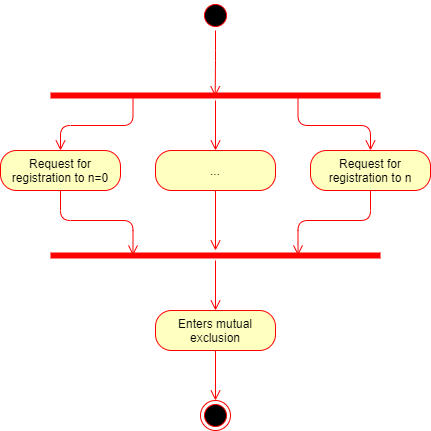

The diagram above was exported from draw.io. Its source (the exported page's mxGraphModel, read from the mxfile embedded in the PNG):
<mxGraphModel dx="1038" dy="523" grid="1" gridSize="10" guides="1" tooltips="1" connect="1" arrows="1" fold="1" page="1" pageScale="1" pageWidth="3300" pageHeight="4681" math="0" shadow="0">
  <root>
    <mxCell id="0" />
    <mxCell id="1" parent="0" />
    <mxCell id="tUE89yfrcajt-l3FjMHK-1" value="" style="ellipse;html=1;shape=startState;fillColor=#000000;strokeColor=#ff0000;" vertex="1" parent="1">
      <mxGeometry x="500" y="140" width="30" height="30" as="geometry" />
    </mxCell>
    <mxCell id="tUE89yfrcajt-l3FjMHK-2" value="" style="edgeStyle=orthogonalEdgeStyle;html=1;verticalAlign=bottom;endArrow=open;endSize=8;strokeColor=#ff0000;entryX=0.499;entryY=0.58;entryDx=0;entryDy=0;entryPerimeter=0;" edge="1" source="tUE89yfrcajt-l3FjMHK-1" parent="1" target="tUE89yfrcajt-l3FjMHK-3">
      <mxGeometry relative="1" as="geometry">
        <mxPoint x="515" y="170" as="targetPoint" />
      </mxGeometry>
    </mxCell>
    <mxCell id="tUE89yfrcajt-l3FjMHK-3" value="" style="shape=line;html=1;strokeWidth=6;strokeColor=#ff0000;" vertex="1" parent="1">
      <mxGeometry x="350" y="230" width="330" height="10" as="geometry" />
    </mxCell>
    <mxCell id="tUE89yfrcajt-l3FjMHK-4" value="" style="edgeStyle=orthogonalEdgeStyle;html=1;verticalAlign=bottom;endArrow=open;endSize=8;strokeColor=#ff0000;entryX=0.5;entryY=0;entryDx=0;entryDy=0;" edge="1" source="tUE89yfrcajt-l3FjMHK-3" parent="1" target="tUE89yfrcajt-l3FjMHK-7">
      <mxGeometry relative="1" as="geometry">
        <mxPoint x="515" y="310" as="targetPoint" />
      </mxGeometry>
    </mxCell>
    <mxCell id="tUE89yfrcajt-l3FjMHK-5" value="Request for registration to n=0" style="rounded=1;whiteSpace=wrap;html=1;arcSize=40;fontColor=#000000;fillColor=#ffffc0;strokeColor=#ff0000;" vertex="1" parent="1">
      <mxGeometry x="300" y="290" width="120" height="40" as="geometry" />
    </mxCell>
    <mxCell id="tUE89yfrcajt-l3FjMHK-7" value="..." style="rounded=1;whiteSpace=wrap;html=1;arcSize=40;fontColor=#000000;fillColor=#ffffc0;strokeColor=#ff0000;" vertex="1" parent="1">
      <mxGeometry x="455" y="290" width="120" height="40" as="geometry" />
    </mxCell>
    <mxCell id="tUE89yfrcajt-l3FjMHK-8" value="" style="edgeStyle=orthogonalEdgeStyle;html=1;verticalAlign=bottom;endArrow=open;endSize=8;strokeColor=#ff0000;" edge="1" source="tUE89yfrcajt-l3FjMHK-7" parent="1" target="tUE89yfrcajt-l3FjMHK-20">
      <mxGeometry relative="1" as="geometry">
        <mxPoint x="515" y="470" as="targetPoint" />
        <Array as="points" />
      </mxGeometry>
    </mxCell>
    <mxCell id="tUE89yfrcajt-l3FjMHK-9" value="Request for registration to n" style="rounded=1;whiteSpace=wrap;html=1;arcSize=40;fontColor=#000000;fillColor=#ffffc0;strokeColor=#ff0000;" vertex="1" parent="1">
      <mxGeometry x="610" y="290" width="120" height="40" as="geometry" />
    </mxCell>
    <mxCell id="tUE89yfrcajt-l3FjMHK-10" value="" style="edgeStyle=orthogonalEdgeStyle;html=1;verticalAlign=bottom;endArrow=open;endSize=8;strokeColor=#ff0000;entryX=0.75;entryY=0.5;entryDx=0;entryDy=0;entryPerimeter=0;" edge="1" source="tUE89yfrcajt-l3FjMHK-9" parent="1" target="tUE89yfrcajt-l3FjMHK-20">
      <mxGeometry relative="1" as="geometry">
        <mxPoint x="710" y="470" as="targetPoint" />
      </mxGeometry>
    </mxCell>
    <mxCell id="tUE89yfrcajt-l3FjMHK-13" value="" style="edgeStyle=orthogonalEdgeStyle;html=1;verticalAlign=bottom;endArrow=open;endSize=8;strokeColor=#ff0000;exitX=0.75;exitY=0.5;exitDx=0;exitDy=0;exitPerimeter=0;entryX=0.5;entryY=0;entryDx=0;entryDy=0;" edge="1" parent="1" source="tUE89yfrcajt-l3FjMHK-3" target="tUE89yfrcajt-l3FjMHK-9">
      <mxGeometry relative="1" as="geometry">
        <mxPoint x="525" y="320" as="targetPoint" />
        <mxPoint x="525" y="250" as="sourcePoint" />
      </mxGeometry>
    </mxCell>
    <mxCell id="tUE89yfrcajt-l3FjMHK-14" value="" style="edgeStyle=orthogonalEdgeStyle;html=1;verticalAlign=bottom;endArrow=open;endSize=8;strokeColor=#ff0000;exitX=0.25;exitY=0.5;exitDx=0;exitDy=0;exitPerimeter=0;entryX=0.5;entryY=0;entryDx=0;entryDy=0;" edge="1" parent="1" source="tUE89yfrcajt-l3FjMHK-3" target="tUE89yfrcajt-l3FjMHK-5">
      <mxGeometry relative="1" as="geometry">
        <mxPoint x="535" y="330" as="targetPoint" />
        <mxPoint x="535" y="260" as="sourcePoint" />
      </mxGeometry>
    </mxCell>
    <mxCell id="tUE89yfrcajt-l3FjMHK-18" value="" style="edgeStyle=orthogonalEdgeStyle;html=1;verticalAlign=bottom;endArrow=open;endSize=8;strokeColor=#ff0000;entryX=0.25;entryY=0.5;entryDx=0;entryDy=0;exitX=0.5;exitY=1;exitDx=0;exitDy=0;entryPerimeter=0;" edge="1" parent="1" source="tUE89yfrcajt-l3FjMHK-5" target="tUE89yfrcajt-l3FjMHK-20">
      <mxGeometry relative="1" as="geometry">
        <mxPoint x="339.5" y="470" as="targetPoint" />
        <mxPoint x="339.5" y="370" as="sourcePoint" />
        <Array as="points" />
      </mxGeometry>
    </mxCell>
    <mxCell id="tUE89yfrcajt-l3FjMHK-20" value="" style="shape=line;html=1;strokeWidth=6;strokeColor=#ff0000;" vertex="1" parent="1">
      <mxGeometry x="350" y="390" width="330" height="10" as="geometry" />
    </mxCell>
    <mxCell id="tUE89yfrcajt-l3FjMHK-21" value="" style="edgeStyle=orthogonalEdgeStyle;html=1;verticalAlign=bottom;endArrow=open;endSize=8;strokeColor=#ff0000;entryX=0.5;entryY=0;entryDx=0;entryDy=0;" edge="1" source="tUE89yfrcajt-l3FjMHK-20" parent="1" target="tUE89yfrcajt-l3FjMHK-22">
      <mxGeometry relative="1" as="geometry">
        <mxPoint x="515" y="430" as="targetPoint" />
      </mxGeometry>
    </mxCell>
    <mxCell id="tUE89yfrcajt-l3FjMHK-22" value="Enters mutual exclusion" style="rounded=1;whiteSpace=wrap;html=1;arcSize=40;fontColor=#000000;fillColor=#ffffc0;strokeColor=#ff0000;" vertex="1" parent="1">
      <mxGeometry x="455" y="450" width="120" height="40" as="geometry" />
    </mxCell>
    <mxCell id="tUE89yfrcajt-l3FjMHK-27" value="" style="ellipse;html=1;shape=endState;fillColor=#000000;strokeColor=#ff0000;" vertex="1" parent="1">
      <mxGeometry x="500" y="540" width="30" height="30" as="geometry" />
    </mxCell>
    <mxCell id="tUE89yfrcajt-l3FjMHK-28" value="" style="edgeStyle=orthogonalEdgeStyle;html=1;verticalAlign=bottom;endArrow=open;endSize=8;strokeColor=#ff0000;entryX=0.5;entryY=0;entryDx=0;entryDy=0;exitX=0.5;exitY=1;exitDx=0;exitDy=0;" edge="1" parent="1" source="tUE89yfrcajt-l3FjMHK-22" target="tUE89yfrcajt-l3FjMHK-27">
      <mxGeometry relative="1" as="geometry">
        <mxPoint x="525" y="460" as="targetPoint" />
        <mxPoint x="525" y="410" as="sourcePoint" />
      </mxGeometry>
    </mxCell>
  </root>
</mxGraphModel>